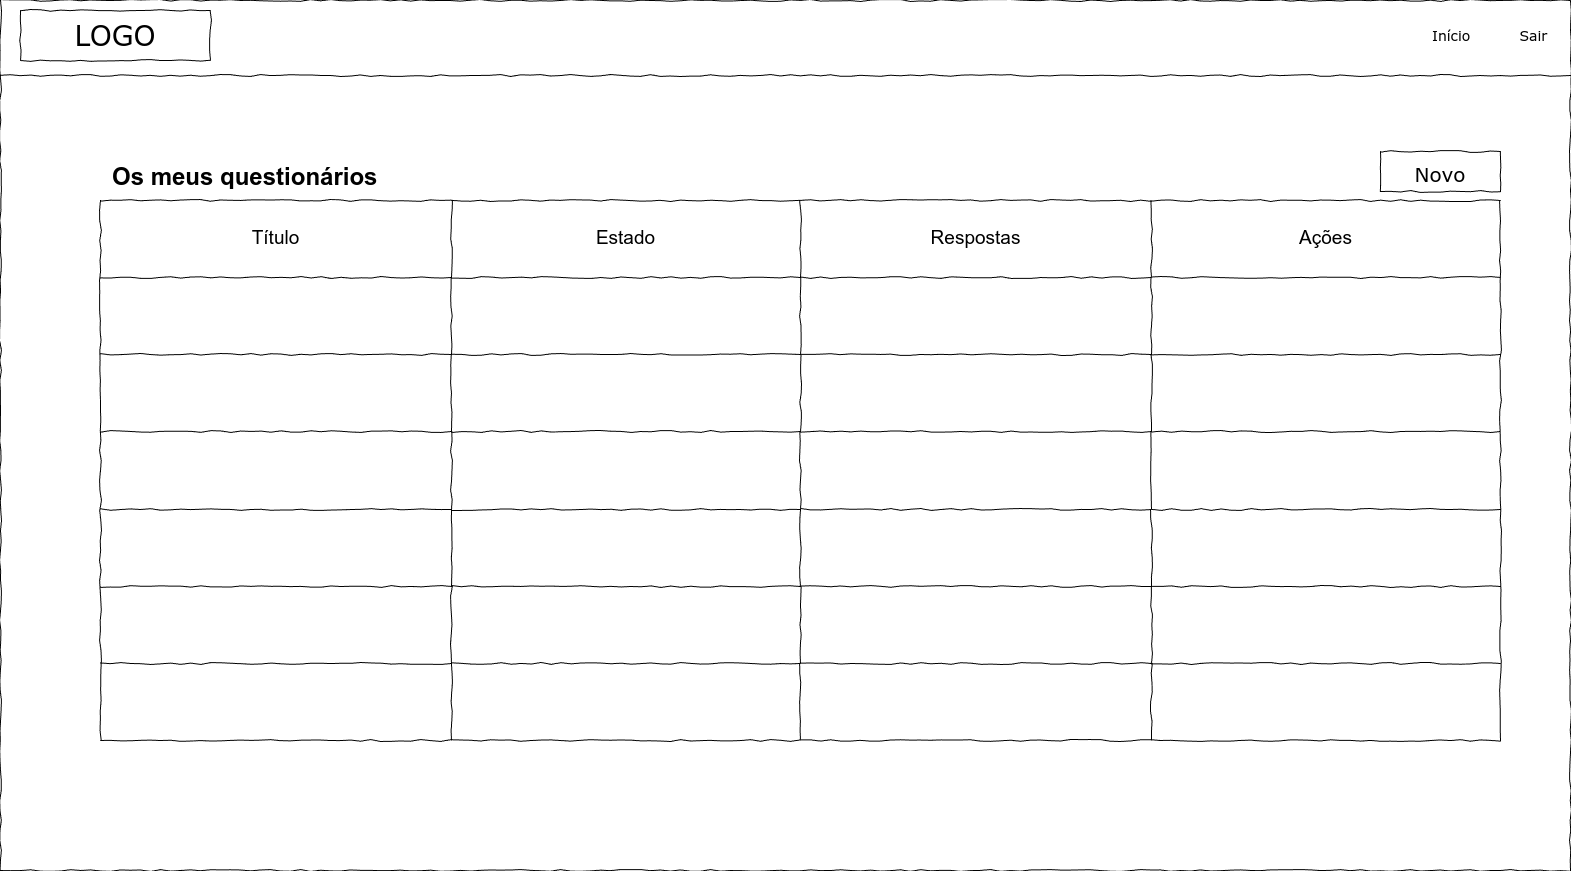

The diagram above was exported from draw.io. Its source (the exported page's mxGraphModel, read from the mxfile embedded in the PNG):
<mxGraphModel dx="1587" dy="986" grid="1" gridSize="10" guides="1" tooltips="1" connect="1" arrows="1" fold="1" page="1" pageScale="1" pageWidth="1600" pageHeight="900" background="none" math="0" shadow="0">
  <root>
    <mxCell id="0" />
    <mxCell id="1" parent="0" />
    <mxCell id="677b7b8949515195-1" value="" style="whiteSpace=wrap;html=1;rounded=0;shadow=0;labelBackgroundColor=none;strokeColor=#000000;strokeWidth=1;fillColor=none;fontFamily=Verdana;fontSize=12;fontColor=#000000;align=center;comic=1;" parent="1" vertex="1">
      <mxGeometry x="20" y="20" width="1570" height="870" as="geometry" />
    </mxCell>
    <mxCell id="677b7b8949515195-2" value="LOGO" style="whiteSpace=wrap;html=1;rounded=0;shadow=0;labelBackgroundColor=none;strokeWidth=1;fontFamily=Verdana;fontSize=28;align=center;comic=1;" parent="1" vertex="1">
      <mxGeometry x="40" y="30" width="190" height="50" as="geometry" />
    </mxCell>
    <mxCell id="677b7b8949515195-5" value="Início&amp;nbsp; &amp;nbsp; &amp;nbsp; &amp;nbsp; &amp;nbsp; Sair" style="text;html=1;points=[];align=left;verticalAlign=top;spacingTop=-4;fontSize=14;fontFamily=Verdana" parent="1" vertex="1">
      <mxGeometry x="1450" y="45" width="60" height="20" as="geometry" />
    </mxCell>
    <mxCell id="677b7b8949515195-9" value="" style="line;strokeWidth=1;html=1;rounded=0;shadow=0;labelBackgroundColor=none;fillColor=none;fontFamily=Verdana;fontSize=14;fontColor=#000000;align=center;comic=1;" parent="1" vertex="1">
      <mxGeometry x="20" y="40" width="1570" height="110" as="geometry" />
    </mxCell>
    <mxCell id="z1JprwLejfdvqGFjg06h-58" value="" style="shape=table;startSize=0;container=1;collapsible=0;childLayout=tableLayout;comic=1;" parent="1" vertex="1">
      <mxGeometry x="120" y="220" width="1400" height="540" as="geometry" />
    </mxCell>
    <mxCell id="z1JprwLejfdvqGFjg06h-59" value="" style="shape=tableRow;horizontal=0;startSize=0;swimlaneHead=0;swimlaneBody=0;strokeColor=inherit;top=0;left=0;bottom=0;right=0;collapsible=0;dropTarget=0;fillColor=none;points=[[0,0.5],[1,0.5]];portConstraint=eastwest;" parent="z1JprwLejfdvqGFjg06h-58" vertex="1">
      <mxGeometry width="1400" height="77" as="geometry" />
    </mxCell>
    <mxCell id="z1JprwLejfdvqGFjg06h-60" value="&lt;font style=&quot;font-size: 19px;&quot;&gt;Título&lt;/font&gt;" style="shape=partialRectangle;html=1;whiteSpace=wrap;connectable=0;strokeColor=inherit;overflow=hidden;fillColor=none;top=0;left=0;bottom=0;right=0;pointerEvents=1;" parent="z1JprwLejfdvqGFjg06h-59" vertex="1">
      <mxGeometry width="351" height="77" as="geometry">
        <mxRectangle width="351" height="77" as="alternateBounds" />
      </mxGeometry>
    </mxCell>
    <mxCell id="z1JprwLejfdvqGFjg06h-61" value="&lt;font style=&quot;font-size: 19px;&quot;&gt;Estado&lt;/font&gt;" style="shape=partialRectangle;html=1;whiteSpace=wrap;connectable=0;strokeColor=inherit;overflow=hidden;fillColor=none;top=0;left=0;bottom=0;right=0;pointerEvents=1;" parent="z1JprwLejfdvqGFjg06h-59" vertex="1">
      <mxGeometry x="351" width="349" height="77" as="geometry">
        <mxRectangle width="349" height="77" as="alternateBounds" />
      </mxGeometry>
    </mxCell>
    <mxCell id="z1JprwLejfdvqGFjg06h-62" value="&lt;font style=&quot;font-size: 19px;&quot;&gt;Respostas&lt;/font&gt;" style="shape=partialRectangle;html=1;whiteSpace=wrap;connectable=0;strokeColor=inherit;overflow=hidden;fillColor=none;top=0;left=0;bottom=0;right=0;pointerEvents=1;" parent="z1JprwLejfdvqGFjg06h-59" vertex="1">
      <mxGeometry x="700" width="351" height="77" as="geometry">
        <mxRectangle width="351" height="77" as="alternateBounds" />
      </mxGeometry>
    </mxCell>
    <mxCell id="z1JprwLejfdvqGFjg06h-63" value="&lt;font style=&quot;font-size: 19px;&quot;&gt;Ações&lt;/font&gt;" style="shape=partialRectangle;html=1;whiteSpace=wrap;connectable=0;strokeColor=inherit;overflow=hidden;fillColor=none;top=0;left=0;bottom=0;right=0;pointerEvents=1;" parent="z1JprwLejfdvqGFjg06h-59" vertex="1">
      <mxGeometry x="1051" width="349" height="77" as="geometry">
        <mxRectangle width="349" height="77" as="alternateBounds" />
      </mxGeometry>
    </mxCell>
    <mxCell id="z1JprwLejfdvqGFjg06h-64" value="" style="shape=tableRow;horizontal=0;startSize=0;swimlaneHead=0;swimlaneBody=0;strokeColor=inherit;top=0;left=0;bottom=0;right=0;collapsible=0;dropTarget=0;fillColor=none;points=[[0,0.5],[1,0.5]];portConstraint=eastwest;" parent="z1JprwLejfdvqGFjg06h-58" vertex="1">
      <mxGeometry y="77" width="1400" height="77" as="geometry" />
    </mxCell>
    <mxCell id="z1JprwLejfdvqGFjg06h-65" value="" style="shape=partialRectangle;html=1;whiteSpace=wrap;connectable=0;strokeColor=inherit;overflow=hidden;fillColor=none;top=0;left=0;bottom=0;right=0;pointerEvents=1;" parent="z1JprwLejfdvqGFjg06h-64" vertex="1">
      <mxGeometry width="351" height="77" as="geometry">
        <mxRectangle width="351" height="77" as="alternateBounds" />
      </mxGeometry>
    </mxCell>
    <mxCell id="z1JprwLejfdvqGFjg06h-66" value="" style="shape=partialRectangle;html=1;whiteSpace=wrap;connectable=0;strokeColor=inherit;overflow=hidden;fillColor=none;top=0;left=0;bottom=0;right=0;pointerEvents=1;" parent="z1JprwLejfdvqGFjg06h-64" vertex="1">
      <mxGeometry x="351" width="349" height="77" as="geometry">
        <mxRectangle width="349" height="77" as="alternateBounds" />
      </mxGeometry>
    </mxCell>
    <mxCell id="z1JprwLejfdvqGFjg06h-67" value="" style="shape=partialRectangle;html=1;whiteSpace=wrap;connectable=0;strokeColor=inherit;overflow=hidden;fillColor=none;top=0;left=0;bottom=0;right=0;pointerEvents=1;" parent="z1JprwLejfdvqGFjg06h-64" vertex="1">
      <mxGeometry x="700" width="351" height="77" as="geometry">
        <mxRectangle width="351" height="77" as="alternateBounds" />
      </mxGeometry>
    </mxCell>
    <mxCell id="z1JprwLejfdvqGFjg06h-68" value="" style="shape=partialRectangle;html=1;whiteSpace=wrap;connectable=0;strokeColor=inherit;overflow=hidden;fillColor=none;top=0;left=0;bottom=0;right=0;pointerEvents=1;" parent="z1JprwLejfdvqGFjg06h-64" vertex="1">
      <mxGeometry x="1051" width="349" height="77" as="geometry">
        <mxRectangle width="349" height="77" as="alternateBounds" />
      </mxGeometry>
    </mxCell>
    <mxCell id="z1JprwLejfdvqGFjg06h-69" value="" style="shape=tableRow;horizontal=0;startSize=0;swimlaneHead=0;swimlaneBody=0;strokeColor=inherit;top=0;left=0;bottom=0;right=0;collapsible=0;dropTarget=0;fillColor=none;points=[[0,0.5],[1,0.5]];portConstraint=eastwest;" parent="z1JprwLejfdvqGFjg06h-58" vertex="1">
      <mxGeometry y="154" width="1400" height="77" as="geometry" />
    </mxCell>
    <mxCell id="z1JprwLejfdvqGFjg06h-70" value="" style="shape=partialRectangle;html=1;whiteSpace=wrap;connectable=0;strokeColor=inherit;overflow=hidden;fillColor=none;top=0;left=0;bottom=0;right=0;pointerEvents=1;" parent="z1JprwLejfdvqGFjg06h-69" vertex="1">
      <mxGeometry width="351" height="77" as="geometry">
        <mxRectangle width="351" height="77" as="alternateBounds" />
      </mxGeometry>
    </mxCell>
    <mxCell id="z1JprwLejfdvqGFjg06h-71" value="" style="shape=partialRectangle;html=1;whiteSpace=wrap;connectable=0;strokeColor=inherit;overflow=hidden;fillColor=none;top=0;left=0;bottom=0;right=0;pointerEvents=1;" parent="z1JprwLejfdvqGFjg06h-69" vertex="1">
      <mxGeometry x="351" width="349" height="77" as="geometry">
        <mxRectangle width="349" height="77" as="alternateBounds" />
      </mxGeometry>
    </mxCell>
    <mxCell id="z1JprwLejfdvqGFjg06h-72" value="" style="shape=partialRectangle;html=1;whiteSpace=wrap;connectable=0;strokeColor=inherit;overflow=hidden;fillColor=none;top=0;left=0;bottom=0;right=0;pointerEvents=1;" parent="z1JprwLejfdvqGFjg06h-69" vertex="1">
      <mxGeometry x="700" width="351" height="77" as="geometry">
        <mxRectangle width="351" height="77" as="alternateBounds" />
      </mxGeometry>
    </mxCell>
    <mxCell id="z1JprwLejfdvqGFjg06h-73" value="" style="shape=partialRectangle;html=1;whiteSpace=wrap;connectable=0;strokeColor=inherit;overflow=hidden;fillColor=none;top=0;left=0;bottom=0;right=0;pointerEvents=1;" parent="z1JprwLejfdvqGFjg06h-69" vertex="1">
      <mxGeometry x="1051" width="349" height="77" as="geometry">
        <mxRectangle width="349" height="77" as="alternateBounds" />
      </mxGeometry>
    </mxCell>
    <mxCell id="z1JprwLejfdvqGFjg06h-74" value="" style="shape=tableRow;horizontal=0;startSize=0;swimlaneHead=0;swimlaneBody=0;strokeColor=inherit;top=0;left=0;bottom=0;right=0;collapsible=0;dropTarget=0;fillColor=none;points=[[0,0.5],[1,0.5]];portConstraint=eastwest;" parent="z1JprwLejfdvqGFjg06h-58" vertex="1">
      <mxGeometry y="231" width="1400" height="78" as="geometry" />
    </mxCell>
    <mxCell id="z1JprwLejfdvqGFjg06h-75" value="" style="shape=partialRectangle;html=1;whiteSpace=wrap;connectable=0;strokeColor=inherit;overflow=hidden;fillColor=none;top=0;left=0;bottom=0;right=0;pointerEvents=1;" parent="z1JprwLejfdvqGFjg06h-74" vertex="1">
      <mxGeometry width="351" height="78" as="geometry">
        <mxRectangle width="351" height="78" as="alternateBounds" />
      </mxGeometry>
    </mxCell>
    <mxCell id="z1JprwLejfdvqGFjg06h-76" value="" style="shape=partialRectangle;html=1;whiteSpace=wrap;connectable=0;strokeColor=inherit;overflow=hidden;fillColor=none;top=0;left=0;bottom=0;right=0;pointerEvents=1;" parent="z1JprwLejfdvqGFjg06h-74" vertex="1">
      <mxGeometry x="351" width="349" height="78" as="geometry">
        <mxRectangle width="349" height="78" as="alternateBounds" />
      </mxGeometry>
    </mxCell>
    <mxCell id="z1JprwLejfdvqGFjg06h-77" value="" style="shape=partialRectangle;html=1;whiteSpace=wrap;connectable=0;strokeColor=inherit;overflow=hidden;fillColor=none;top=0;left=0;bottom=0;right=0;pointerEvents=1;" parent="z1JprwLejfdvqGFjg06h-74" vertex="1">
      <mxGeometry x="700" width="351" height="78" as="geometry">
        <mxRectangle width="351" height="78" as="alternateBounds" />
      </mxGeometry>
    </mxCell>
    <mxCell id="z1JprwLejfdvqGFjg06h-78" value="" style="shape=partialRectangle;html=1;whiteSpace=wrap;connectable=0;strokeColor=inherit;overflow=hidden;fillColor=none;top=0;left=0;bottom=0;right=0;pointerEvents=1;" parent="z1JprwLejfdvqGFjg06h-74" vertex="1">
      <mxGeometry x="1051" width="349" height="78" as="geometry">
        <mxRectangle width="349" height="78" as="alternateBounds" />
      </mxGeometry>
    </mxCell>
    <mxCell id="z1JprwLejfdvqGFjg06h-79" value="" style="shape=tableRow;horizontal=0;startSize=0;swimlaneHead=0;swimlaneBody=0;strokeColor=inherit;top=0;left=0;bottom=0;right=0;collapsible=0;dropTarget=0;fillColor=none;points=[[0,0.5],[1,0.5]];portConstraint=eastwest;" parent="z1JprwLejfdvqGFjg06h-58" vertex="1">
      <mxGeometry y="309" width="1400" height="77" as="geometry" />
    </mxCell>
    <mxCell id="z1JprwLejfdvqGFjg06h-80" value="" style="shape=partialRectangle;html=1;whiteSpace=wrap;connectable=0;strokeColor=inherit;overflow=hidden;fillColor=none;top=0;left=0;bottom=0;right=0;pointerEvents=1;" parent="z1JprwLejfdvqGFjg06h-79" vertex="1">
      <mxGeometry width="351" height="77" as="geometry">
        <mxRectangle width="351" height="77" as="alternateBounds" />
      </mxGeometry>
    </mxCell>
    <mxCell id="z1JprwLejfdvqGFjg06h-81" value="" style="shape=partialRectangle;html=1;whiteSpace=wrap;connectable=0;strokeColor=inherit;overflow=hidden;fillColor=none;top=0;left=0;bottom=0;right=0;pointerEvents=1;" parent="z1JprwLejfdvqGFjg06h-79" vertex="1">
      <mxGeometry x="351" width="349" height="77" as="geometry">
        <mxRectangle width="349" height="77" as="alternateBounds" />
      </mxGeometry>
    </mxCell>
    <mxCell id="z1JprwLejfdvqGFjg06h-82" value="" style="shape=partialRectangle;html=1;whiteSpace=wrap;connectable=0;strokeColor=inherit;overflow=hidden;fillColor=none;top=0;left=0;bottom=0;right=0;pointerEvents=1;" parent="z1JprwLejfdvqGFjg06h-79" vertex="1">
      <mxGeometry x="700" width="351" height="77" as="geometry">
        <mxRectangle width="351" height="77" as="alternateBounds" />
      </mxGeometry>
    </mxCell>
    <mxCell id="z1JprwLejfdvqGFjg06h-83" value="" style="shape=partialRectangle;html=1;whiteSpace=wrap;connectable=0;strokeColor=inherit;overflow=hidden;fillColor=none;top=0;left=0;bottom=0;right=0;pointerEvents=1;" parent="z1JprwLejfdvqGFjg06h-79" vertex="1">
      <mxGeometry x="1051" width="349" height="77" as="geometry">
        <mxRectangle width="349" height="77" as="alternateBounds" />
      </mxGeometry>
    </mxCell>
    <mxCell id="z1JprwLejfdvqGFjg06h-84" value="" style="shape=tableRow;horizontal=0;startSize=0;swimlaneHead=0;swimlaneBody=0;strokeColor=inherit;top=0;left=0;bottom=0;right=0;collapsible=0;dropTarget=0;fillColor=none;points=[[0,0.5],[1,0.5]];portConstraint=eastwest;" parent="z1JprwLejfdvqGFjg06h-58" vertex="1">
      <mxGeometry y="386" width="1400" height="77" as="geometry" />
    </mxCell>
    <mxCell id="z1JprwLejfdvqGFjg06h-85" value="" style="shape=partialRectangle;html=1;whiteSpace=wrap;connectable=0;strokeColor=inherit;overflow=hidden;fillColor=none;top=0;left=0;bottom=0;right=0;pointerEvents=1;" parent="z1JprwLejfdvqGFjg06h-84" vertex="1">
      <mxGeometry width="351" height="77" as="geometry">
        <mxRectangle width="351" height="77" as="alternateBounds" />
      </mxGeometry>
    </mxCell>
    <mxCell id="z1JprwLejfdvqGFjg06h-86" value="" style="shape=partialRectangle;html=1;whiteSpace=wrap;connectable=0;strokeColor=inherit;overflow=hidden;fillColor=none;top=0;left=0;bottom=0;right=0;pointerEvents=1;" parent="z1JprwLejfdvqGFjg06h-84" vertex="1">
      <mxGeometry x="351" width="349" height="77" as="geometry">
        <mxRectangle width="349" height="77" as="alternateBounds" />
      </mxGeometry>
    </mxCell>
    <mxCell id="z1JprwLejfdvqGFjg06h-87" value="" style="shape=partialRectangle;html=1;whiteSpace=wrap;connectable=0;strokeColor=inherit;overflow=hidden;fillColor=none;top=0;left=0;bottom=0;right=0;pointerEvents=1;" parent="z1JprwLejfdvqGFjg06h-84" vertex="1">
      <mxGeometry x="700" width="351" height="77" as="geometry">
        <mxRectangle width="351" height="77" as="alternateBounds" />
      </mxGeometry>
    </mxCell>
    <mxCell id="z1JprwLejfdvqGFjg06h-88" value="" style="shape=partialRectangle;html=1;whiteSpace=wrap;connectable=0;strokeColor=inherit;overflow=hidden;fillColor=none;top=0;left=0;bottom=0;right=0;pointerEvents=1;" parent="z1JprwLejfdvqGFjg06h-84" vertex="1">
      <mxGeometry x="1051" width="349" height="77" as="geometry">
        <mxRectangle width="349" height="77" as="alternateBounds" />
      </mxGeometry>
    </mxCell>
    <mxCell id="z1JprwLejfdvqGFjg06h-89" value="" style="shape=tableRow;horizontal=0;startSize=0;swimlaneHead=0;swimlaneBody=0;strokeColor=inherit;top=0;left=0;bottom=0;right=0;collapsible=0;dropTarget=0;fillColor=none;points=[[0,0.5],[1,0.5]];portConstraint=eastwest;" parent="z1JprwLejfdvqGFjg06h-58" vertex="1">
      <mxGeometry y="463" width="1400" height="77" as="geometry" />
    </mxCell>
    <mxCell id="z1JprwLejfdvqGFjg06h-90" value="" style="shape=partialRectangle;html=1;whiteSpace=wrap;connectable=0;strokeColor=inherit;overflow=hidden;fillColor=none;top=0;left=0;bottom=0;right=0;pointerEvents=1;" parent="z1JprwLejfdvqGFjg06h-89" vertex="1">
      <mxGeometry width="351" height="77" as="geometry">
        <mxRectangle width="351" height="77" as="alternateBounds" />
      </mxGeometry>
    </mxCell>
    <mxCell id="z1JprwLejfdvqGFjg06h-91" value="" style="shape=partialRectangle;html=1;whiteSpace=wrap;connectable=0;strokeColor=inherit;overflow=hidden;fillColor=none;top=0;left=0;bottom=0;right=0;pointerEvents=1;" parent="z1JprwLejfdvqGFjg06h-89" vertex="1">
      <mxGeometry x="351" width="349" height="77" as="geometry">
        <mxRectangle width="349" height="77" as="alternateBounds" />
      </mxGeometry>
    </mxCell>
    <mxCell id="z1JprwLejfdvqGFjg06h-92" value="" style="shape=partialRectangle;html=1;whiteSpace=wrap;connectable=0;strokeColor=inherit;overflow=hidden;fillColor=none;top=0;left=0;bottom=0;right=0;pointerEvents=1;" parent="z1JprwLejfdvqGFjg06h-89" vertex="1">
      <mxGeometry x="700" width="351" height="77" as="geometry">
        <mxRectangle width="351" height="77" as="alternateBounds" />
      </mxGeometry>
    </mxCell>
    <mxCell id="z1JprwLejfdvqGFjg06h-93" value="" style="shape=partialRectangle;html=1;whiteSpace=wrap;connectable=0;strokeColor=inherit;overflow=hidden;fillColor=none;top=0;left=0;bottom=0;right=0;pointerEvents=1;" parent="z1JprwLejfdvqGFjg06h-89" vertex="1">
      <mxGeometry x="1051" width="349" height="77" as="geometry">
        <mxRectangle width="349" height="77" as="alternateBounds" />
      </mxGeometry>
    </mxCell>
    <mxCell id="z1JprwLejfdvqGFjg06h-94" value="&lt;h1 style=&quot;margin-top: 0px;&quot;&gt;Os meus questionários&lt;/h1&gt;" style="text;html=1;whiteSpace=wrap;overflow=hidden;rounded=0;" parent="1" vertex="1">
      <mxGeometry x="130" y="176" width="290" height="30" as="geometry" />
    </mxCell>
    <mxCell id="z1JprwLejfdvqGFjg06h-95" value="&lt;font style=&quot;font-size: 20px;&quot;&gt;Novo&lt;/font&gt;" style="whiteSpace=wrap;html=1;rounded=0;shadow=0;labelBackgroundColor=none;strokeWidth=1;fontFamily=Verdana;fontSize=28;align=center;comic=1;" parent="1" vertex="1">
      <mxGeometry x="1400" y="171" width="120" height="40" as="geometry" />
    </mxCell>
  </root>
</mxGraphModel>